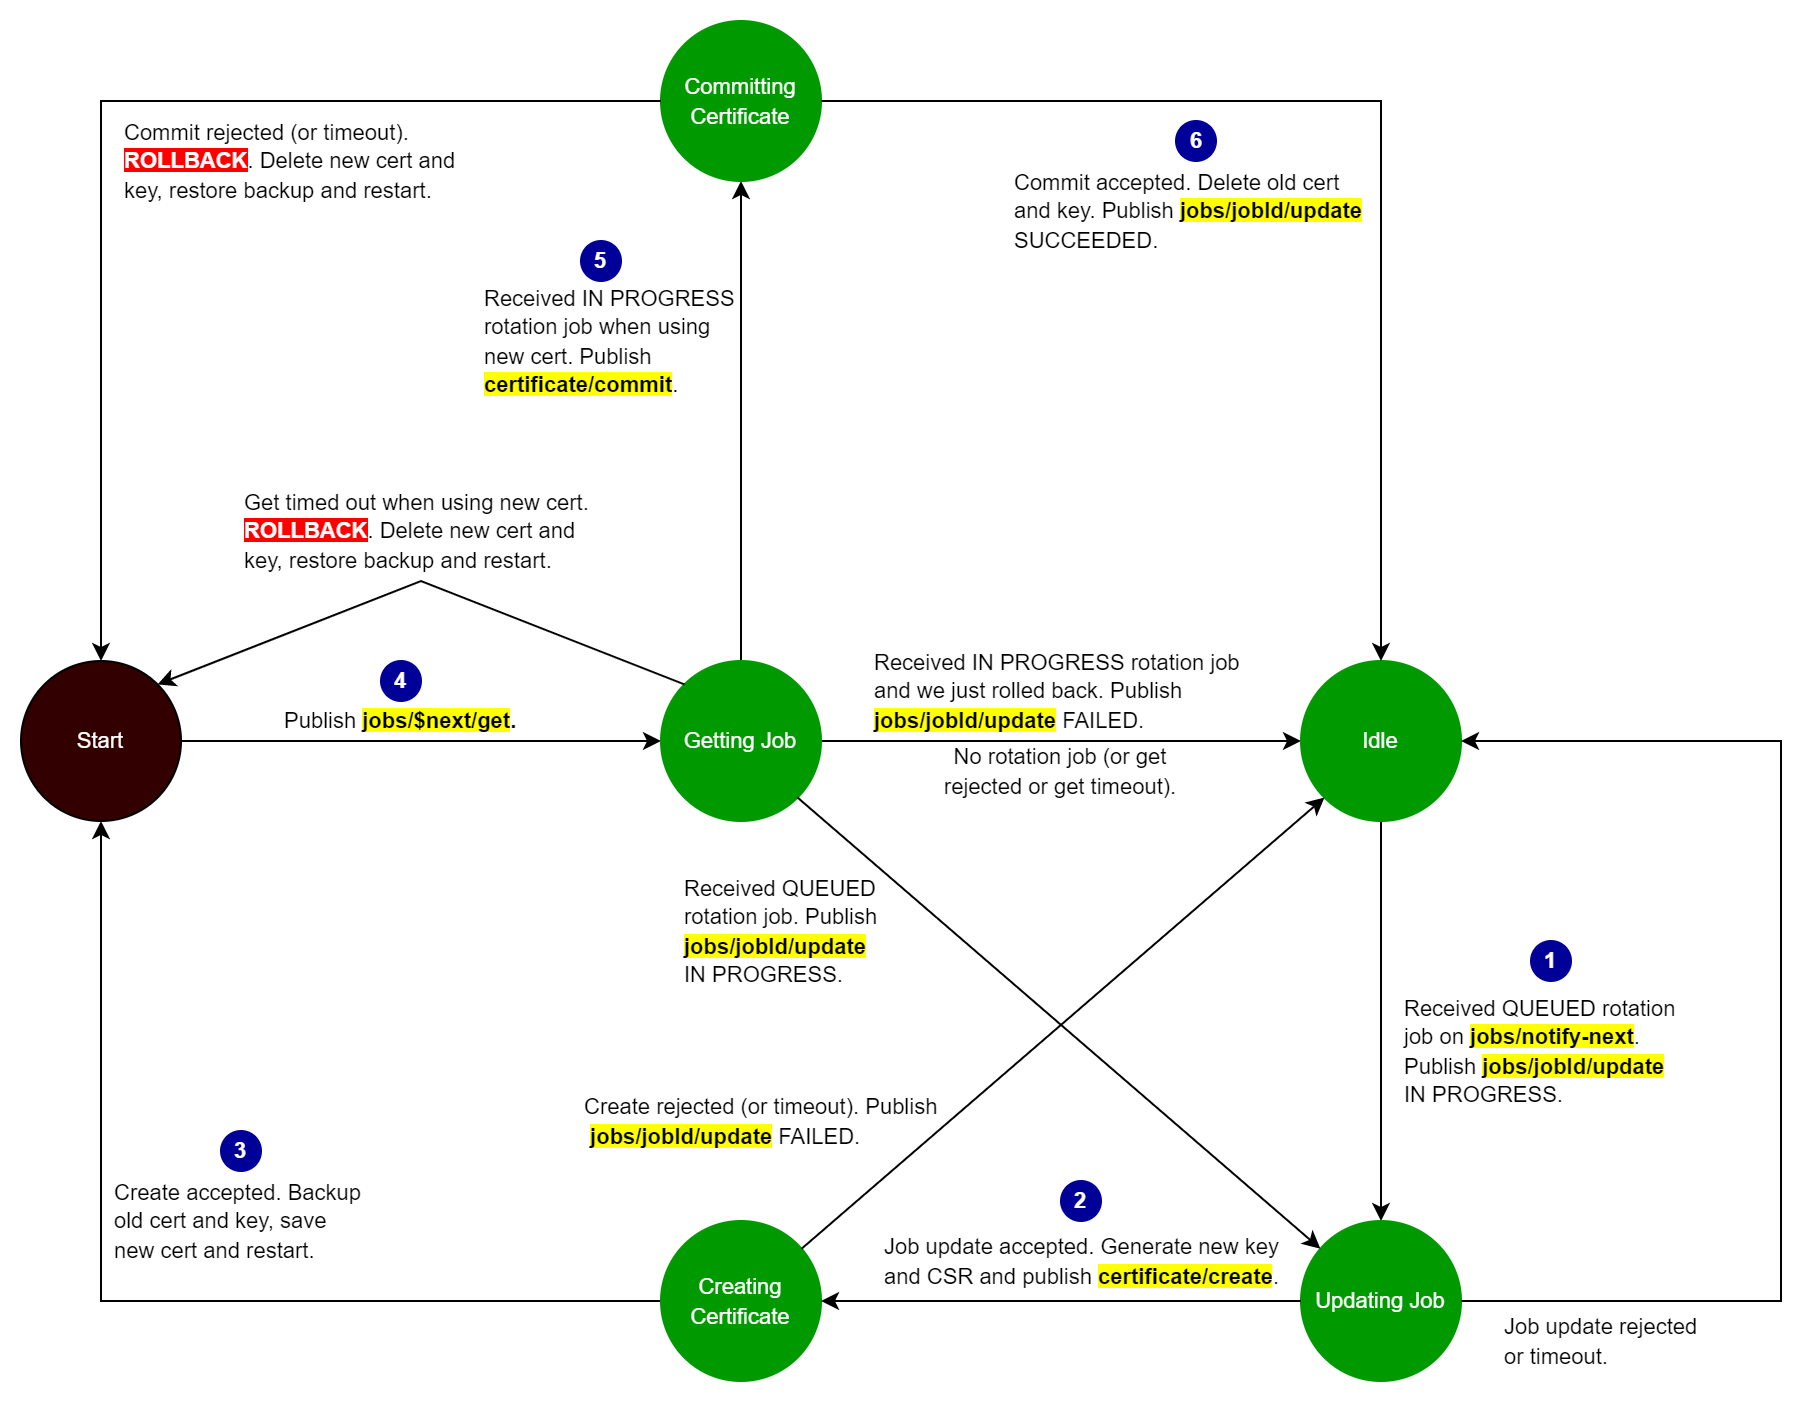

The diagram above was exported from draw.io. Its source (the exported page's mxGraphModel, read from the mxfile embedded in the PNG):
<mxGraphModel dx="1422" dy="857" grid="1" gridSize="10" guides="1" tooltips="1" connect="1" arrows="1" fold="1" page="1" pageScale="1" pageWidth="1100" pageHeight="850" math="0" shadow="0">
  <root>
    <mxCell id="0" />
    <mxCell id="1" parent="0" />
    <mxCell id="RsnBoeiKteEdC6fC4lrm-10" value="" style="edgeStyle=orthogonalEdgeStyle;rounded=0;orthogonalLoop=1;jettySize=auto;html=1;fontSize=11;fontColor=#FFFFFF;entryX=0;entryY=0.5;entryDx=0;entryDy=0;" parent="1" source="RsnBoeiKteEdC6fC4lrm-1" target="RsnBoeiKteEdC6fC4lrm-2" edge="1">
      <mxGeometry relative="1" as="geometry">
        <mxPoint x="240" y="320" as="targetPoint" />
      </mxGeometry>
    </mxCell>
    <mxCell id="RsnBoeiKteEdC6fC4lrm-1" value="&lt;font color=&quot;#ffffff&quot; style=&quot;font-size: 11px&quot;&gt;Start&lt;/font&gt;" style="ellipse;whiteSpace=wrap;html=1;aspect=fixed;fillColor=#330000;" parent="1" vertex="1">
      <mxGeometry x="80" y="320" width="80" height="80" as="geometry" />
    </mxCell>
    <mxCell id="RsnBoeiKteEdC6fC4lrm-13" value="" style="edgeStyle=orthogonalEdgeStyle;rounded=0;orthogonalLoop=1;jettySize=auto;html=1;fontSize=11;fontColor=#FFFFFF;entryX=0;entryY=0.5;entryDx=0;entryDy=0;" parent="1" source="RsnBoeiKteEdC6fC4lrm-2" target="RsnBoeiKteEdC6fC4lrm-3" edge="1">
      <mxGeometry relative="1" as="geometry">
        <mxPoint x="520" y="320" as="targetPoint" />
      </mxGeometry>
    </mxCell>
    <mxCell id="RsnBoeiKteEdC6fC4lrm-29" value="" style="edgeStyle=orthogonalEdgeStyle;rounded=0;orthogonalLoop=1;jettySize=auto;html=1;fontSize=11;fontColor=#FFFFFF;endArrow=classic;endFill=1;entryX=0.5;entryY=1;entryDx=0;entryDy=0;" parent="1" source="RsnBoeiKteEdC6fC4lrm-2" target="RsnBoeiKteEdC6fC4lrm-6" edge="1">
      <mxGeometry relative="1" as="geometry">
        <mxPoint x="400" y="200" as="targetPoint" />
      </mxGeometry>
    </mxCell>
    <mxCell id="RsnBoeiKteEdC6fC4lrm-2" value="&lt;font style=&quot;font-size: 11px&quot; color=&quot;#ffffff&quot;&gt;Getting Job&lt;/font&gt;" style="ellipse;whiteSpace=wrap;html=1;aspect=fixed;fillColor=#009900;strokeColor=#009900;" parent="1" vertex="1">
      <mxGeometry x="400" y="320" width="80" height="80" as="geometry" />
    </mxCell>
    <mxCell id="RsnBoeiKteEdC6fC4lrm-18" value="" style="edgeStyle=orthogonalEdgeStyle;rounded=0;orthogonalLoop=1;jettySize=auto;html=1;fontSize=11;fontColor=#FFFFFF;entryX=0.5;entryY=0;entryDx=0;entryDy=0;" parent="1" source="RsnBoeiKteEdC6fC4lrm-3" target="RsnBoeiKteEdC6fC4lrm-4" edge="1">
      <mxGeometry relative="1" as="geometry">
        <mxPoint x="680" y="440" as="targetPoint" />
      </mxGeometry>
    </mxCell>
    <mxCell id="RsnBoeiKteEdC6fC4lrm-3" value="&lt;font style=&quot;font-size: 11px&quot; color=&quot;#ffffff&quot;&gt;Idle&lt;/font&gt;" style="ellipse;whiteSpace=wrap;html=1;aspect=fixed;fillColor=#009900;strokeColor=#009900;" parent="1" vertex="1">
      <mxGeometry x="720" y="320" width="80" height="80" as="geometry" />
    </mxCell>
    <mxCell id="RsnBoeiKteEdC6fC4lrm-4" value="&lt;font style=&quot;font-size: 11px&quot; color=&quot;#ffffff&quot;&gt;Updating Job&lt;br&gt;&lt;/font&gt;" style="ellipse;whiteSpace=wrap;html=1;aspect=fixed;fillColor=#009900;strokeColor=#009900;" parent="1" vertex="1">
      <mxGeometry x="720" y="600" width="80" height="80" as="geometry" />
    </mxCell>
    <mxCell id="RsnBoeiKteEdC6fC4lrm-21" value="" style="edgeStyle=orthogonalEdgeStyle;rounded=0;orthogonalLoop=1;jettySize=auto;html=1;fontSize=11;fontColor=#FFFFFF;entryX=0.5;entryY=1;entryDx=0;entryDy=0;" parent="1" source="RsnBoeiKteEdC6fC4lrm-5" target="RsnBoeiKteEdC6fC4lrm-1" edge="1">
      <mxGeometry relative="1" as="geometry">
        <mxPoint x="120" y="480" as="targetPoint" />
      </mxGeometry>
    </mxCell>
    <mxCell id="RsnBoeiKteEdC6fC4lrm-5" value="&lt;font style=&quot;font-size: 11px&quot; color=&quot;#ffffff&quot;&gt;Creating&lt;br&gt;Certificate&lt;/font&gt;" style="ellipse;whiteSpace=wrap;html=1;aspect=fixed;fillColor=#009900;strokeColor=#009900;" parent="1" vertex="1">
      <mxGeometry x="400" y="600" width="80" height="80" as="geometry" />
    </mxCell>
    <mxCell id="RsnBoeiKteEdC6fC4lrm-6" value="&lt;font style=&quot;font-size: 11px&quot; color=&quot;#ffffff&quot;&gt;Committing Certificate&lt;/font&gt;" style="ellipse;whiteSpace=wrap;html=1;aspect=fixed;fillColor=#009900;strokeColor=#009900;" parent="1" vertex="1">
      <mxGeometry x="400" width="80" height="80" as="geometry" />
    </mxCell>
    <mxCell id="RsnBoeiKteEdC6fC4lrm-11" value="&lt;font style=&quot;font-size: 11px&quot;&gt;Publish &lt;b style=&quot;background-color: rgb(255 , 255 , 0)&quot;&gt;jobs/$next/get&lt;/b&gt;&lt;b&gt;.&lt;/b&gt;&lt;br&gt;&lt;/font&gt;" style="text;html=1;strokeColor=none;fillColor=none;align=left;verticalAlign=middle;whiteSpace=wrap;rounded=0;" parent="1" vertex="1">
      <mxGeometry x="210" y="340" width="160" height="20" as="geometry" />
    </mxCell>
    <mxCell id="RsnBoeiKteEdC6fC4lrm-16" value="" style="endArrow=classic;html=1;rounded=0;fontSize=11;fontColor=#FFFFFF;exitX=1;exitY=1;exitDx=0;exitDy=0;" parent="1" source="RsnBoeiKteEdC6fC4lrm-2" target="RsnBoeiKteEdC6fC4lrm-4" edge="1">
      <mxGeometry width="50" height="50" relative="1" as="geometry">
        <mxPoint x="560" y="380" as="sourcePoint" />
        <mxPoint x="610" y="330" as="targetPoint" />
      </mxGeometry>
    </mxCell>
    <mxCell id="RsnBoeiKteEdC6fC4lrm-22" value="" style="endArrow=classic;html=1;rounded=0;fontSize=11;fontColor=#FFFFFF;exitX=1;exitY=0.5;exitDx=0;exitDy=0;entryX=1;entryY=0.5;entryDx=0;entryDy=0;" parent="1" source="RsnBoeiKteEdC6fC4lrm-4" target="RsnBoeiKteEdC6fC4lrm-3" edge="1">
      <mxGeometry width="50" height="50" relative="1" as="geometry">
        <mxPoint x="560" y="580" as="sourcePoint" />
        <mxPoint x="610" y="530" as="targetPoint" />
        <Array as="points">
          <mxPoint x="960" y="640" />
          <mxPoint x="960" y="360" />
        </Array>
      </mxGeometry>
    </mxCell>
    <mxCell id="RsnBoeiKteEdC6fC4lrm-30" value="" style="endArrow=classic;html=1;rounded=0;fontSize=11;fontColor=#FFFFFF;exitX=0;exitY=0.5;exitDx=0;exitDy=0;entryX=0.5;entryY=0;entryDx=0;entryDy=0;" parent="1" source="RsnBoeiKteEdC6fC4lrm-6" target="RsnBoeiKteEdC6fC4lrm-1" edge="1">
      <mxGeometry width="50" height="50" relative="1" as="geometry">
        <mxPoint x="520" y="380" as="sourcePoint" />
        <mxPoint x="570" y="330" as="targetPoint" />
        <Array as="points">
          <mxPoint x="120" y="40" />
        </Array>
      </mxGeometry>
    </mxCell>
    <mxCell id="RsnBoeiKteEdC6fC4lrm-31" value="" style="endArrow=classic;html=1;rounded=0;fontSize=11;fontColor=#FFFFFF;exitX=1;exitY=0.5;exitDx=0;exitDy=0;entryX=0.5;entryY=0;entryDx=0;entryDy=0;" parent="1" source="RsnBoeiKteEdC6fC4lrm-6" target="RsnBoeiKteEdC6fC4lrm-3" edge="1">
      <mxGeometry width="50" height="50" relative="1" as="geometry">
        <mxPoint x="480" y="380" as="sourcePoint" />
        <mxPoint x="720" y="40" as="targetPoint" />
        <Array as="points">
          <mxPoint x="760" y="40" />
        </Array>
      </mxGeometry>
    </mxCell>
    <mxCell id="RsnBoeiKteEdC6fC4lrm-35" value="&lt;b&gt;1&lt;/b&gt;" style="ellipse;whiteSpace=wrap;html=1;aspect=fixed;labelBackgroundColor=#000099;fontSize=11;fontColor=#FFFFFF;strokeColor=#000099;fillColor=#000099;" parent="1" vertex="1">
      <mxGeometry x="835" y="460" width="20" height="20" as="geometry" />
    </mxCell>
    <mxCell id="RsnBoeiKteEdC6fC4lrm-36" value="&lt;span style=&quot;font-size: 11px&quot;&gt;No rotation job (or get rejected or get timeout).&lt;/span&gt;" style="text;html=1;strokeColor=none;fillColor=none;align=center;verticalAlign=middle;whiteSpace=wrap;rounded=0;" parent="1" vertex="1">
      <mxGeometry x="530" y="360" width="140" height="30" as="geometry" />
    </mxCell>
    <mxCell id="RsnBoeiKteEdC6fC4lrm-37" value="&lt;b&gt;2&lt;/b&gt;" style="ellipse;whiteSpace=wrap;html=1;aspect=fixed;labelBackgroundColor=#000099;fontSize=11;fontColor=#FFFFFF;strokeColor=#000099;fillColor=#000099;" parent="1" vertex="1">
      <mxGeometry x="600" y="580" width="20" height="20" as="geometry" />
    </mxCell>
    <mxCell id="RsnBoeiKteEdC6fC4lrm-38" value="&lt;font style=&quot;font-size: 11px&quot;&gt;&lt;span style=&quot;text-align: center&quot;&gt;Received QUEUED rotation job on&amp;nbsp;&lt;/span&gt;&lt;b style=&quot;text-align: center&quot;&gt;&lt;span style=&quot;background-color: rgb(255 , 255 , 0)&quot;&gt;jobs/notify-next&lt;/span&gt;&lt;/b&gt;. Publish &lt;b&gt;&lt;span style=&quot;background-color: rgb(255 , 255 , 0)&quot;&gt;jobs/jobId/update&lt;/span&gt;&lt;br&gt;&lt;/b&gt;IN PROGRESS.&lt;br&gt;&lt;/font&gt;" style="text;html=1;strokeColor=none;fillColor=none;align=left;verticalAlign=middle;whiteSpace=wrap;rounded=0;" parent="1" vertex="1">
      <mxGeometry x="770" y="480" width="150" height="70" as="geometry" />
    </mxCell>
    <mxCell id="RsnBoeiKteEdC6fC4lrm-42" value="&lt;font style=&quot;font-size: 11px&quot;&gt;&lt;span style=&quot;text-align: center&quot;&gt;Received QUEUED rotation job.&amp;nbsp;&lt;/span&gt;Publish &lt;b&gt;&lt;span style=&quot;background-color: rgb(255 , 255 , 0)&quot;&gt;jobs/jobId/update&lt;/span&gt;&lt;br&gt;&lt;/b&gt;IN PROGRESS.&lt;br&gt;&lt;/font&gt;" style="text;html=1;strokeColor=none;fillColor=none;align=left;verticalAlign=middle;whiteSpace=wrap;rounded=0;" parent="1" vertex="1">
      <mxGeometry x="410" y="415" width="130" height="80" as="geometry" />
    </mxCell>
    <mxCell id="RsnBoeiKteEdC6fC4lrm-45" value="&lt;font style=&quot;font-size: 11px&quot;&gt;&lt;span style=&quot;text-align: center&quot;&gt;Received IN PROGRESS rotation job and we just rolled back.&amp;nbsp;&lt;/span&gt;Publish &lt;b&gt;&lt;span style=&quot;background-color: rgb(255 , 255 , 0)&quot;&gt;jobs/jobId/update&lt;/span&gt;&lt;/b&gt;&amp;nbsp;FAILED.&lt;br&gt;&lt;/font&gt;" style="text;html=1;strokeColor=none;fillColor=none;align=left;verticalAlign=middle;whiteSpace=wrap;rounded=0;" parent="1" vertex="1">
      <mxGeometry x="505" y="310" width="190" height="50" as="geometry" />
    </mxCell>
    <mxCell id="RsnBoeiKteEdC6fC4lrm-46" value="&lt;font style=&quot;font-size: 11px&quot;&gt;&lt;span style=&quot;text-align: center&quot;&gt;Received IN PROGRESS rotation job when using new cert.&amp;nbsp;&lt;/span&gt;Publish &lt;b&gt;&lt;span style=&quot;background-color: rgb(255 , 255 , 0)&quot;&gt;certificate/commit&lt;/span&gt;&lt;/b&gt;&lt;span style=&quot;background-color: rgb(255 , 255 , 255)&quot;&gt;.&lt;/span&gt;&lt;br&gt;&lt;/font&gt;" style="text;html=1;strokeColor=none;fillColor=none;align=left;verticalAlign=middle;whiteSpace=wrap;rounded=0;" parent="1" vertex="1">
      <mxGeometry x="310" y="120" width="130" height="80" as="geometry" />
    </mxCell>
    <mxCell id="RsnBoeiKteEdC6fC4lrm-48" value="&lt;font style=&quot;font-size: 11px&quot;&gt;&lt;span style=&quot;text-align: center&quot;&gt;Commit accepted. Delete old cert and key. &lt;/span&gt;Publish &lt;b&gt;&lt;span style=&quot;background-color: rgb(255 , 255 , 0)&quot;&gt;jobs/jobId/update&lt;/span&gt;&lt;br&gt;&lt;/b&gt;SUCCEEDED.&lt;br&gt;&lt;/font&gt;" style="text;html=1;strokeColor=none;fillColor=none;align=left;verticalAlign=middle;whiteSpace=wrap;rounded=0;" parent="1" vertex="1">
      <mxGeometry x="575" y="60" width="185" height="70" as="geometry" />
    </mxCell>
    <mxCell id="RsnBoeiKteEdC6fC4lrm-49" value="&lt;font style=&quot;font-size: 11px&quot;&gt;&lt;span style=&quot;text-align: center&quot;&gt;Job update accepted. Generate new key and CSR and p&lt;/span&gt;ublish &lt;b&gt;&lt;span style=&quot;background-color: rgb(255 , 255 , 0)&quot;&gt;certificate/create&lt;/span&gt;&lt;/b&gt;&lt;span style=&quot;background-color: rgb(255 , 255 , 255)&quot;&gt;.&lt;/span&gt;&lt;br&gt;&lt;/font&gt;" style="text;html=1;strokeColor=none;fillColor=none;align=left;verticalAlign=middle;whiteSpace=wrap;rounded=0;" parent="1" vertex="1">
      <mxGeometry x="510" y="580" width="200" height="80" as="geometry" />
    </mxCell>
    <mxCell id="RsnBoeiKteEdC6fC4lrm-50" value="&lt;font style=&quot;font-size: 11px&quot;&gt;&lt;span style=&quot;text-align: center&quot;&gt;Create accepted. Backup old cert and key, save new cert and restart.&lt;/span&gt;&lt;br&gt;&lt;/font&gt;" style="text;html=1;strokeColor=none;fillColor=none;align=left;verticalAlign=middle;whiteSpace=wrap;rounded=0;" parent="1" vertex="1">
      <mxGeometry x="125" y="575" width="130" height="50" as="geometry" />
    </mxCell>
    <mxCell id="RsnBoeiKteEdC6fC4lrm-51" value="&lt;font style=&quot;font-size: 11px&quot;&gt;&lt;span style=&quot;text-align: center&quot;&gt;Create rejected (or timeout).&amp;nbsp;&lt;/span&gt;Publish&lt;br&gt;&amp;nbsp;&lt;b&gt;&lt;span style=&quot;background-color: rgb(255 , 255 , 0)&quot;&gt;jobs/jobId/update&lt;/span&gt;&lt;/b&gt;&amp;nbsp;FAILED.&lt;br&gt;&lt;/font&gt;" style="text;html=1;strokeColor=none;fillColor=none;align=left;verticalAlign=middle;whiteSpace=wrap;rounded=0;" parent="1" vertex="1">
      <mxGeometry x="360" y="530" width="180" height="40" as="geometry" />
    </mxCell>
    <mxCell id="RsnBoeiKteEdC6fC4lrm-52" value="&lt;b&gt;3&lt;/b&gt;" style="ellipse;whiteSpace=wrap;html=1;aspect=fixed;labelBackgroundColor=#000099;fontSize=11;fontColor=#FFFFFF;strokeColor=#000099;fillColor=#000099;" parent="1" vertex="1">
      <mxGeometry x="180" y="555" width="20" height="20" as="geometry" />
    </mxCell>
    <mxCell id="RsnBoeiKteEdC6fC4lrm-53" value="&lt;b&gt;4&lt;/b&gt;" style="ellipse;whiteSpace=wrap;html=1;aspect=fixed;labelBackgroundColor=#000099;fontSize=11;fontColor=#FFFFFF;strokeColor=#000099;fillColor=#000099;" parent="1" vertex="1">
      <mxGeometry x="260" y="320" width="20" height="20" as="geometry" />
    </mxCell>
    <mxCell id="RsnBoeiKteEdC6fC4lrm-54" value="&lt;b&gt;5&lt;/b&gt;" style="ellipse;whiteSpace=wrap;html=1;aspect=fixed;labelBackgroundColor=#000099;fontSize=11;fontColor=#FFFFFF;strokeColor=#000099;fillColor=#000099;" parent="1" vertex="1">
      <mxGeometry x="360" y="110" width="20" height="20" as="geometry" />
    </mxCell>
    <mxCell id="RsnBoeiKteEdC6fC4lrm-55" value="&lt;b&gt;6&lt;/b&gt;" style="ellipse;whiteSpace=wrap;html=1;aspect=fixed;labelBackgroundColor=#000099;fontSize=11;fontColor=#FFFFFF;strokeColor=#000099;fillColor=#000099;" parent="1" vertex="1">
      <mxGeometry x="657.5" y="50" width="20" height="20" as="geometry" />
    </mxCell>
    <mxCell id="RsnBoeiKteEdC6fC4lrm-58" value="&lt;font style=&quot;font-size: 11px&quot;&gt;&lt;span style=&quot;text-align: center&quot;&gt;Job update rejected or timeout.&lt;/span&gt;&lt;br&gt;&lt;/font&gt;" style="text;html=1;strokeColor=none;fillColor=none;align=left;verticalAlign=middle;whiteSpace=wrap;rounded=0;" parent="1" vertex="1">
      <mxGeometry x="820" y="640" width="110" height="40" as="geometry" />
    </mxCell>
    <mxCell id="RsnBoeiKteEdC6fC4lrm-60" value="&lt;font style=&quot;font-size: 11px&quot;&gt;&lt;span style=&quot;text-align: center&quot;&gt;Commit rejected (or timeout). &lt;span style=&quot;background-color: rgb(255, 0, 0);&quot;&gt;&lt;font color=&quot;#ffffff&quot;&gt;&lt;b&gt;ROLLBACK&lt;/b&gt;&lt;/font&gt;&lt;/span&gt;. Delete new cert and key, restore backup and restart.&lt;/span&gt;&lt;br&gt;&lt;/font&gt;" style="text;html=1;strokeColor=none;fillColor=none;align=left;verticalAlign=middle;whiteSpace=wrap;rounded=0;" parent="1" vertex="1">
      <mxGeometry x="130" y="50" width="170" height="40" as="geometry" />
    </mxCell>
    <mxCell id="DwkYa-Goka6cjUfNXBbV-1" value="" style="endArrow=classic;html=1;rounded=0;exitX=0;exitY=0;exitDx=0;exitDy=0;entryX=1;entryY=0;entryDx=0;entryDy=0;" parent="1" source="RsnBoeiKteEdC6fC4lrm-2" target="RsnBoeiKteEdC6fC4lrm-1" edge="1">
      <mxGeometry width="50" height="50" relative="1" as="geometry">
        <mxPoint x="520" y="460" as="sourcePoint" />
        <mxPoint x="570" y="410" as="targetPoint" />
        <Array as="points">
          <mxPoint x="280" y="280" />
        </Array>
      </mxGeometry>
    </mxCell>
    <mxCell id="DwkYa-Goka6cjUfNXBbV-2" value="&lt;font style=&quot;font-size: 11px&quot;&gt;&lt;span style=&quot;text-align: center&quot;&gt;Get timed out when using new cert. &lt;b style=&quot;background-color: rgb(255, 0, 0);&quot;&gt;&lt;font color=&quot;#ffffff&quot;&gt;ROLLBACK&lt;/font&gt;&lt;/b&gt;. Delete new cert and key, restore backup and restart.&lt;/span&gt;&lt;br&gt;&lt;/font&gt;" style="text;html=1;strokeColor=none;fillColor=none;align=left;verticalAlign=middle;whiteSpace=wrap;rounded=0;" parent="1" vertex="1">
      <mxGeometry x="190" y="230" width="180" height="50" as="geometry" />
    </mxCell>
    <mxCell id="ymRwxggtfmlIE5bPqFRA-2" value="" style="endArrow=classic;html=1;rounded=0;entryX=0;entryY=1;entryDx=0;entryDy=0;" parent="1" source="RsnBoeiKteEdC6fC4lrm-5" target="RsnBoeiKteEdC6fC4lrm-3" edge="1">
      <mxGeometry width="50" height="50" relative="1" as="geometry">
        <mxPoint x="520" y="470" as="sourcePoint" />
        <mxPoint x="570" y="420" as="targetPoint" />
      </mxGeometry>
    </mxCell>
    <mxCell id="ymRwxggtfmlIE5bPqFRA-3" value="" style="endArrow=classic;html=1;rounded=0;exitX=0;exitY=0.5;exitDx=0;exitDy=0;entryX=1;entryY=0.5;entryDx=0;entryDy=0;" parent="1" source="RsnBoeiKteEdC6fC4lrm-4" target="RsnBoeiKteEdC6fC4lrm-5" edge="1">
      <mxGeometry width="50" height="50" relative="1" as="geometry">
        <mxPoint x="520" y="470" as="sourcePoint" />
        <mxPoint x="570" y="420" as="targetPoint" />
      </mxGeometry>
    </mxCell>
  </root>
</mxGraphModel>